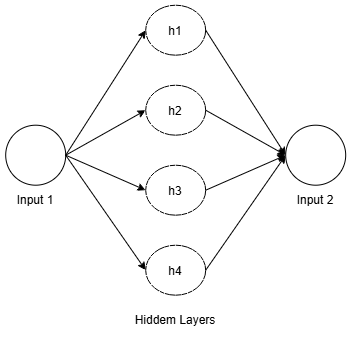

The diagram above was exported from draw.io. Its source (the exported page's mxGraphModel, read from the mxfile embedded in the PNG):
<mxGraphModel dx="404" dy="464" grid="1" gridSize="10" guides="1" tooltips="1" connect="1" arrows="1" fold="1" page="1" pageScale="1" pageWidth="850" pageHeight="1100" math="0" shadow="0">
  <root>
    <mxCell id="0" />
    <mxCell id="1" parent="0" />
    <mxCell id="hpXNejLiJi7Sq-1jwIil-1" parent="1" style="ellipse;whiteSpace=wrap;html=1;shapeInside=1;aspect=fixed;" value="" vertex="1">
      <mxGeometry height="60" width="60" x="270" y="280" as="geometry" />
    </mxCell>
    <mxCell id="hpXNejLiJi7Sq-1jwIil-2" parent="1" style="ellipse;whiteSpace=wrap;html=1;shapeInside=1;" value="h1" vertex="1">
      <mxGeometry height="50" width="60" x="410" y="160" as="geometry" />
    </mxCell>
    <mxCell id="hpXNejLiJi7Sq-1jwIil-3" parent="1" style="ellipse;whiteSpace=wrap;html=1;shapeInside=1;" value="h2" vertex="1">
      <mxGeometry height="50" width="60" x="410" y="240" as="geometry" />
    </mxCell>
    <mxCell id="hpXNejLiJi7Sq-1jwIil-4" parent="1" style="ellipse;whiteSpace=wrap;html=1;shapeInside=1;" value="h3" vertex="1">
      <mxGeometry height="50" width="60" x="410" y="320" as="geometry" />
    </mxCell>
    <mxCell id="hpXNejLiJi7Sq-1jwIil-5" parent="1" style="ellipse;whiteSpace=wrap;html=1;shapeInside=1;" value="h4&lt;div&gt;&lt;br/&gt;&lt;/div&gt;" vertex="1">
      <mxGeometry height="50" width="60" x="410" y="400" as="geometry" />
    </mxCell>
    <mxCell id="hpXNejLiJi7Sq-1jwIil-7" parent="1" style="ellipse;whiteSpace=wrap;html=1;shapeInside=1;aspect=fixed;" value="" vertex="1">
      <mxGeometry height="60" width="60" x="550" y="280" as="geometry" />
    </mxCell>
    <mxCell id="hpXNejLiJi7Sq-1jwIil-8" edge="1" parent="1" source="hpXNejLiJi7Sq-1jwIil-1" style="endArrow=classic;html=1;rounded=0;entryX=0;entryY=0.5;entryDx=0;entryDy=0;exitX=1;exitY=0.5;exitDx=0;exitDy=0;" target="hpXNejLiJi7Sq-1jwIil-2" value="">
      <mxGeometry height="50" relative="1" width="50" as="geometry">
        <mxPoint x="450" y="350" as="sourcePoint" />
        <mxPoint x="500" y="300" as="targetPoint" />
      </mxGeometry>
    </mxCell>
    <mxCell id="hpXNejLiJi7Sq-1jwIil-9" edge="1" parent="1" source="hpXNejLiJi7Sq-1jwIil-1" style="endArrow=classic;html=1;rounded=0;entryX=0;entryY=0.5;entryDx=0;entryDy=0;exitX=1;exitY=0.5;exitDx=0;exitDy=0;" target="hpXNejLiJi7Sq-1jwIil-3" value="">
      <mxGeometry height="50" relative="1" width="50" as="geometry">
        <mxPoint x="290" y="400" as="sourcePoint" />
        <mxPoint x="340" y="350" as="targetPoint" />
      </mxGeometry>
    </mxCell>
    <mxCell id="hpXNejLiJi7Sq-1jwIil-10" edge="1" parent="1" source="hpXNejLiJi7Sq-1jwIil-1" style="endArrow=classic;html=1;rounded=0;entryX=0;entryY=0.5;entryDx=0;entryDy=0;exitX=1;exitY=0.5;exitDx=0;exitDy=0;" target="hpXNejLiJi7Sq-1jwIil-4" value="">
      <mxGeometry height="50" relative="1" width="50" as="geometry">
        <mxPoint x="300" y="420" as="sourcePoint" />
        <mxPoint x="350" y="370" as="targetPoint" />
      </mxGeometry>
    </mxCell>
    <mxCell id="hpXNejLiJi7Sq-1jwIil-11" edge="1" parent="1" source="hpXNejLiJi7Sq-1jwIil-1" style="endArrow=classic;html=1;rounded=0;entryX=0;entryY=0.5;entryDx=0;entryDy=0;exitX=1;exitY=0.5;exitDx=0;exitDy=0;" target="hpXNejLiJi7Sq-1jwIil-5" value="">
      <mxGeometry height="50" relative="1" width="50" as="geometry">
        <mxPoint x="295" y="425" as="sourcePoint" />
        <mxPoint x="425" y="420" as="targetPoint" />
      </mxGeometry>
    </mxCell>
    <mxCell id="hpXNejLiJi7Sq-1jwIil-12" edge="1" parent="1" source="hpXNejLiJi7Sq-1jwIil-2" style="endArrow=classic;html=1;rounded=0;exitX=1;exitY=0.5;exitDx=0;exitDy=0;entryX=0;entryY=0.5;entryDx=0;entryDy=0;" target="hpXNejLiJi7Sq-1jwIil-7" value="">
      <mxGeometry height="50" relative="1" width="50" as="geometry">
        <mxPoint x="540" y="240" as="sourcePoint" />
        <mxPoint x="590" y="190" as="targetPoint" />
      </mxGeometry>
    </mxCell>
    <mxCell id="hpXNejLiJi7Sq-1jwIil-13" edge="1" parent="1" source="hpXNejLiJi7Sq-1jwIil-3" style="endArrow=classic;html=1;rounded=0;exitX=1;exitY=0.5;exitDx=0;exitDy=0;entryX=0;entryY=0.5;entryDx=0;entryDy=0;" target="hpXNejLiJi7Sq-1jwIil-7" value="">
      <mxGeometry height="50" relative="1" width="50" as="geometry">
        <mxPoint x="510" y="390" as="sourcePoint" />
        <mxPoint x="560" y="340" as="targetPoint" />
      </mxGeometry>
    </mxCell>
    <mxCell id="hpXNejLiJi7Sq-1jwIil-14" edge="1" parent="1" source="hpXNejLiJi7Sq-1jwIil-4" style="endArrow=classic;html=1;rounded=0;exitX=1;exitY=0.5;exitDx=0;exitDy=0;entryX=0;entryY=0.5;entryDx=0;entryDy=0;" target="hpXNejLiJi7Sq-1jwIil-7" value="">
      <mxGeometry height="50" relative="1" width="50" as="geometry">
        <mxPoint x="500" y="420" as="sourcePoint" />
        <mxPoint x="550" y="370" as="targetPoint" />
      </mxGeometry>
    </mxCell>
    <mxCell id="hpXNejLiJi7Sq-1jwIil-15" edge="1" parent="1" source="hpXNejLiJi7Sq-1jwIil-5" style="endArrow=classic;html=1;rounded=0;entryX=0;entryY=0.5;entryDx=0;entryDy=0;exitX=1;exitY=0.5;exitDx=0;exitDy=0;" target="hpXNejLiJi7Sq-1jwIil-7" value="">
      <mxGeometry height="50" relative="1" width="50" as="geometry">
        <mxPoint x="480" y="350" as="sourcePoint" />
        <mxPoint x="530" y="300" as="targetPoint" />
      </mxGeometry>
    </mxCell>
    <mxCell id="hpXNejLiJi7Sq-1jwIil-16" parent="1" style="text;html=1;whiteSpace=wrap;strokeColor=none;fillColor=none;align=center;verticalAlign=middle;rounded=0;" value="Input 1" vertex="1">
      <mxGeometry height="30" width="60" x="270" y="340" as="geometry" />
    </mxCell>
    <mxCell id="hpXNejLiJi7Sq-1jwIil-17" parent="1" style="text;html=1;whiteSpace=wrap;strokeColor=none;fillColor=none;align=center;verticalAlign=middle;rounded=0;" value="Input 2" vertex="1">
      <mxGeometry height="30" width="60" x="550" y="340" as="geometry" />
    </mxCell>
    <mxCell id="hpXNejLiJi7Sq-1jwIil-18" parent="1" style="text;html=1;whiteSpace=wrap;strokeColor=none;fillColor=none;align=center;verticalAlign=middle;rounded=0;" value="Hiddem Layers" vertex="1">
      <mxGeometry height="30" width="110" x="385" y="460" as="geometry" />
    </mxCell>
  </root>
</mxGraphModel>